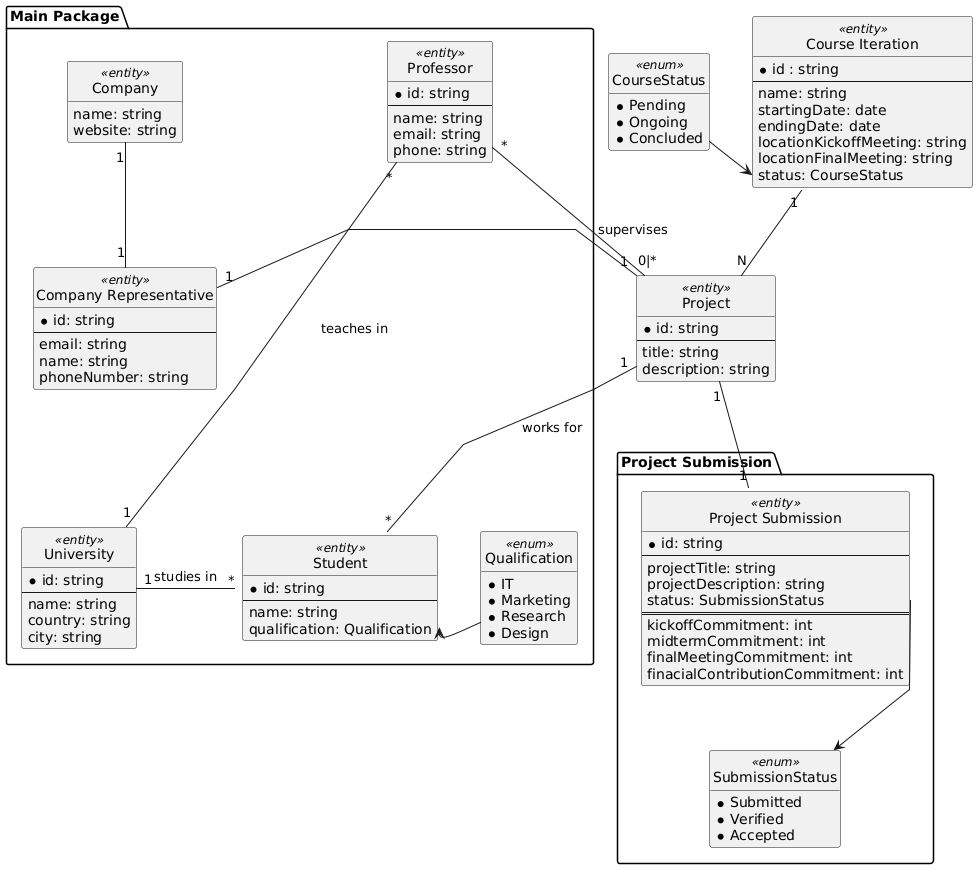

The diagram above was rendered by PlantUML. Its source (embedded in the PNG):
@startuml
!pragma layout svek_trace

skinparam linetype polyline

hide empty members
hide <<enum>> circle
hide <<entity>> circle

package main as "Main Package" {
    entity professor as "Professor" <<entity>> {
        * id: string
        ---
        name: string
        email: string
        phone: string
    }

    entity student as "Student" <<entity>> {
        * id: string
        ---
        name: string
        qualification: Qualification
    }

    entity qualification as "Qualification" <<enum>> {
        * IT
        * Marketing
        * Research
        * Design
    }

    entity university as "University" <<entity>> {
        * id: string
        ---
        name: string
        country: string
        city: string
    }

    student "*" - "1" university : studies in
    professor "*" --- "1" university : teaches in
    student::qualification <- qualification


    entity company as "Company" <<entity>> {
        name: string
        website: string
    }

    entity companyRep as "Company Representative" <<entity>> {
        * id: string
        ----
        email: string
        name: string
        phoneNumber: string
    }

    company "1" -- "1" companyRep
}





entity iteration as "Course Iteration" <<entity>> {
    * id : string
    ----
    name: string
    startingDate: date
    endingDate: date
    locationKickoffMeeting: string
    locationFinalMeeting: string
    status: CourseStatus
}

CourseStatus -> iteration::CourseStatus

enum CourseStatus as "CourseStatus" <<enum>> {
    * Pending
    * Ongoing
    * Concluded
}

entity project as "Project" <<entity>> {
    * id: string
    ----
    title: string
    description: string
}

package pac_sub as "Project Submission" {
    entity sub as "Project Submission" <<entity>> {
        * id: string
        ----
        projectTitle: string
        projectDescription: string
        status: SubmissionStatus
        ====
        kickoffCommitment: int
        midtermCommitment: int
        finalMeetingCommitment: int
        finacialContributionCommitment: int
    }

    enum SubmissionStatus <<enum>>{
    * Submitted
    * Verified
    * Accepted
    }

    sub::status --> SubmissionStatus
}

iteration "1" -- "N" project
project "1" ------- "1" companyRep
project "1" -- "1" sub

student "*" -- "1" project : works for
professor "*" -- "0|*" project : supervises
@enduml